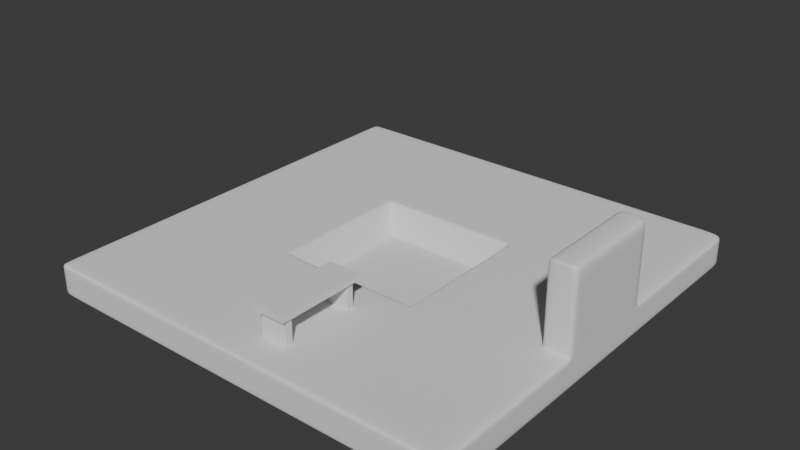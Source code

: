 # Source: test_scene.blend  (saved by Blender 4.0.36; exported with 4.5.12 LTS)
import bpy
from mathutils import Matrix  # noqa: F401  (used for matrix-valued properties, if any)

bpy.ops.wm.read_factory_settings(use_empty=True)
scene = bpy.context.scene
scene.name = 'Scene'

# ---- collections
col_collection = bpy.data.collections.new('Collection'); scene.collection.children.link(col_collection)

# ---- world
world_world = bpy.data.worlds.new('World'); scene.world = world_world
world_world.use_nodes = True; world_world.node_tree.nodes.clear()
_N = world_world.node_tree.nodes; _L = world_world.node_tree.links
n0 = _N.new('ShaderNodeOutputWorld'); n0.name = 'World Output'; n0.location = (300, 300)
n1 = _N.new('ShaderNodeBackground'); n1.name = 'Background'; n1.location = (10, 300)
n1.inputs[0].default_value = (0.05088, 0.05088, 0.05088, 1.0)
_L.new(n1.outputs[0], n0.inputs[0])
n0.is_active_output = True
world_world.color = (0.05088, 0.05088, 0.05088)
world_world.use_sun_shadow = False
world_world.sun_shadow_jitter_overblur = 0.0

# ---- meshes
me_plane = bpy.data.meshes.new('Plane')
me_plane.from_pydata([(-8.0, 8.0, -0.1522), (-8.0, -8.0, -0.1522), (8.0, -8.0, -0.1522), (8.0, 8.0, -0.1522), (-4.0, 0.0, -0.1522), (-4.0, 8.0, -0.1522), (-4.0, -8.0, -0.1522), (4.0, -8.0, -0.1522), (-2.0, 0.0, 0.0), (4.0, 8.0, -0.1522), (4.0, 0.0, -0.1522), (-2.0, 8.0, -0.1522), (-2.0, 0.0, -0.1522), (-2.0, -2.0, -0.1522), (-2.0, -2.0, 0.0), (-2.0, -8.0, -0.1522), (-2.0, 2.0, 0.0), (-2.0, 2.0, -0.1522), (2.0, -8.0, -0.1522), (2.0, -2.0, -0.1522), (2.0, -2.0, 0.0), (2.0, 2.0, -0.1522), (2.0, 2.0, 0.0), (2.0, 0.0, 0.0), (2.0, 8.0, -0.1522), (2.0, 0.0, -0.1522), (0.0, 0.0, -0.1522), (0.0, 8.0, -0.1522), (4.0, 2.0, -0.1522), (0.0, -8.0, -0.1522), (0.0, 0.0, 0.0), (-8.0, 2.0, -0.1522), (-4.0, 2.0, -0.1522), (0.0, 2.0, 0.0), (0.0, 2.0, -0.1522), (8.0, 2.0, -0.1522), (4.0, -2.0, -0.1522), (-8.0, 0.0, -0.1522), (8.0, 0.0, -0.1522), (-4.0, -2.0, -0.1522), (8.0, -2.0, -0.1522), (0.0, -2.0, -0.1522), (0.0, -2.0, 0.0), (-8.0, -2.0, -0.1522), (8.0, 2.0, 1.008), (-8.0, -2.0, 1.008), (-2.656, -2.656, 1.008), (-2.0, 8.0, 1.008), (-2.656, 2.656, 1.008), (-2.656, 0.0, 1.008), (0.0, -2.656, 1.008), (8.0, -8.0, 1.008), (-2.0, -8.0, 1.008), (8.0, -2.0, 1.008), (8.0, 0.0, 1.008), (0.0, 8.0, 1.008), (-4.0, 0.0, 1.008), (-8.0, 0.0, 1.008), (-8.0, 8.0, 1.008), (0.0, 2.656, 1.008), (-4.0, -8.0, 1.008), (2.656, 0.0, 1.008), (2.656, -2.656, 1.008), (2.656, 2.656, 1.008), (2.0, 8.0, 1.008), (2.0, -8.0, 1.008), (0.0, -8.0, 1.008), (4.0, -2.0, 1.008), (4.0, 8.0, 1.008), (4.0, 2.0, 1.008), (4.0, 0.0, 1.008), (-4.0, 2.0, 1.008), (-8.0, 2.0, 1.008), (4.0, -8.0, 1.008), (-4.0, -2.0, 1.008), (-4.0, 8.0, 1.008), (8.0, 8.0, 1.008), (-8.0, -8.0, 1.008), (7.0, -8.0, -0.1522), (7.0, -8.0, 1.008), (7.0, 2.0, -0.1522), (7.0, -2.0, -0.1522), (7.0, 8.0, -0.1522), (7.0, 0.0, -0.1522), (7.0, 2.0, 1.008), (7.0, -2.0, 1.008), (7.0, 8.0, 1.008), (7.0, 0.0, 1.008), (8.0, -2.0, 4.006), (8.0, 0.0, 4.006), (8.0, 2.0, 4.006), (7.0, 2.0, 4.006), (7.0, -2.0, 4.006), (7.0, 0.0, 4.006), (-7.611, 2.0, -0.1522), (-7.611, -2.0, -0.1522), (-7.611, 8.0, -0.1522), (-7.611, 0.0, -0.1522), (-7.611, -8.0, -0.1522), (-7.611, 0.0, 1.008), (-7.611, 2.0, 1.008), (-7.611, 8.0, 1.008), (-7.611, -2.0, 1.008), (-7.611, -8.0, 1.008), (-2.0, 5.0, -0.1522), (2.0, 5.0, -0.1522), (-8.0, 5.0, -0.1522), (0.0, 5.0, -0.1522), (8.0, 5.0, -0.1522), (-4.0, 5.0, -0.1522), (4.0, 5.0, -0.1522), (-2.328, 5.328, 1.008), (2.328, 5.328, 1.008), (-8.0, 5.0, 1.008), (0.0, 5.328, 1.008), (8.0, 5.0, 1.008), (-4.0, 5.0, 1.008), (4.0, 5.0, 1.008), (7.0, 5.0, -0.1522), (7.0, 5.0, 1.008), (-7.611, 5.0, -0.1522), (-7.611, 5.0, 1.008), (8.0, 7.611, -0.1522), (8.0, 7.611, 1.008), (-2.0, 7.611, -0.1522), (2.0, 7.611, -0.1522), (-8.0, 7.611, -0.1522), (0.0, 7.611, -0.1522), (-4.0, 7.611, -0.1522), (4.0, 7.611, -0.1522), (-2.042, 7.611, 1.008), (2.042, 7.611, 1.008), (-8.0, 7.611, 1.008), (0.0, 7.611, 1.008), (-4.0, 7.611, 1.008), (4.0, 7.611, 1.008), (7.0, 7.611, -0.1522), (7.0, 7.611, 1.008), (-7.611, 7.611, -0.1522), (-7.611, 7.611, 1.008), (-2.0, 8.0, -0.02697), (-2.0, -8.0, -0.02697), (0.0, 8.0, -0.02697), (2.0, 8.0, -0.02697), (8.0, -8.0, -0.02697), (0.0, -8.0, -0.02697), (8.0, 0.0, -0.02697), (-8.0, -2.0, -0.02697), (8.0, -2.0, -0.02697), (-8.0, -8.0, -0.02697), (-8.0, 8.0, -0.02697), (2.0, -8.0, -0.02697), (-4.0, -8.0, -0.02697), (-4.0, 8.0, -0.02697), (8.0, 2.0, -0.02697), (4.0, -8.0, -0.02697), (-8.0, 0.0, -0.02697), (-8.0, 2.0, -0.02697), (4.0, 8.0, -0.02697), (8.0, 8.0, -0.02697), (7.0, -8.0, -0.02697), (7.0, 8.0, -0.02697), (-7.611, 8.0, -0.02697), (-7.611, -8.0, -0.02697), (-8.0, 5.0, -0.02697), (8.0, 5.0, -0.02697), (-8.0, 7.611, -0.02697), (8.0, 7.611, -0.02697), (-2.0, 8.0, 0.8823), (-2.0, -8.0, 0.8823), (2.0, 8.0, 0.8823), (0.0, -8.0, 0.8823), (8.0, -2.0, 0.8823), (-8.0, 8.0, 0.8823), (2.0, -8.0, 0.8823), (-4.0, -8.0, 0.8823), (8.0, 2.0, 0.8823), (4.0, -8.0, 0.8823), (-8.0, 2.0, 0.8823), (8.0, 8.0, 0.8823), (7.0, -8.0, 0.8823), (7.0, 8.0, 0.8823), (-7.611, 8.0, 0.8823), (-7.611, -8.0, 0.8823), (-8.0, 5.0, 0.8823), (-8.0, 7.611, 0.8823), (0.0, 8.0, 0.8823), (8.0, -8.0, 0.8823), (8.0, 0.0, 0.8823), (-8.0, -2.0, 0.8823), (-8.0, -8.0, 0.8823), (-4.0, 8.0, 0.8823), (-8.0, 0.0, 0.8823), (4.0, 8.0, 0.8823), (8.0, 5.0, 0.8823), (8.0, 7.611, 0.8823), (0.0, -7.614, -0.1522), (-2.0, -7.614, -0.1522), (2.0, -7.614, -0.1522), (8.0, -7.614, -0.1522), (-4.0, -7.614, -0.1522), (-8.0, -7.614, -0.1522), (4.0, -7.614, -0.1522), (-2.042, -7.656, 1.008), (2.042, -7.656, 1.008), (0.0, -7.656, 1.008), (8.0, -7.614, 1.008), (-4.0, -7.614, 1.008), (-8.0, -7.614, 1.008), (4.0, -7.614, 1.008), (7.0, -7.614, -0.1522), (7.0, -7.614, 1.008), (-7.611, -7.614, 1.008), (-7.611, -7.614, -0.1522), (-8.0, -7.614, -0.02697), (8.0, -7.614, -0.02697), (8.0, -7.614, 0.8823), (-8.0, -7.614, 0.8823), (-2.0, 2.176, -0.1522), (2.0, 2.176, -0.1522), (-8.0, 2.176, -0.1522), (0.0, 2.176, -0.1522), (-4.0, 2.176, -0.1522), (4.0, 2.176, -0.1522), (-2.637, 2.813, 1.008), (2.637, 2.813, 1.008), (-8.0, 2.176, 1.008), (0.0, 2.813, 1.008), (-4.0, 2.176, 1.008), (4.0, 2.176, 1.008), (7.0, 2.176, -0.1522), (7.0, 2.176, 1.008), (-7.611, 2.176, -0.1522), (-7.611, 2.176, 1.008), (8.0, 2.176, -0.1522), (8.0, 2.176, 1.008), (8.0, 2.176, -0.02697), (-8.0, 2.176, -0.02697), (8.0, 2.176, 0.8823), (-8.0, 2.176, 0.8823), (8.0, -2.162, -0.1522), (8.0, -2.162, 1.008), (-7.611, -2.162, 1.008), (-8.0, -2.162, -0.02697), (-8.0, -2.162, 0.8823), (0.0, -2.162, -0.1522), (-2.0, -2.162, -0.1522), (2.0, -2.162, -0.1522), (-4.0, -2.162, -0.1522), (-8.0, -2.162, -0.1522), (4.0, -2.162, -0.1522), (-2.638, -2.8, 1.008), (2.638, -2.8, 1.008), (0.0, -2.8, 1.008), (-4.0, -2.162, 1.008), (-8.0, -2.162, 1.008), (4.0, -2.162, 1.008), (7.0, -2.162, -0.1522), (7.0, -2.162, 1.008), (-7.611, -2.162, -0.1522), (8.0, -2.162, -0.02697), (8.0, -2.162, 0.8823), (-2.292, -8.0, -0.1522), (-2.292, 2.0, -0.1522), (-2.292, -2.0, -0.1522), (-2.292, 0.0, -0.1522), (-2.292, 8.0, -0.1522), (-2.292, -8.0, 1.008), (-2.852, 2.56, 1.008), (-2.852, -2.56, 1.008), (-2.292, 8.0, 1.008), (-2.852, 0.0, 1.008), (-2.572, 5.28, 1.008), (-2.292, 5.0, -0.1522), (-2.328, 7.611, 1.008), (-2.292, 7.611, -0.1522), (-2.292, 8.0, -0.02697), (-2.292, -8.0, -0.02697), (-2.292, 8.0, 0.8823), (-2.292, -8.0, 0.8823), (-2.328, -7.65, 1.008), (-2.292, -7.614, -0.1522), (-2.292, 2.176, -0.1522), (-2.836, 2.72, 1.008), (-2.837, -2.707, 1.008), (-2.292, -2.162, -0.1522), (2.186, -2.0, -0.1522), (2.186, 2.0, -0.1522), (2.186, 8.0, -0.1522), (2.186, 0.0, -0.1522), (2.186, -8.0, -0.1522), (2.781, -2.595, 1.008), (2.186, 8.0, 1.008), (2.781, 2.595, 1.008), (2.781, 0.0, 1.008), (2.186, -8.0, 1.008), (2.483, 5.297, 1.008), (2.186, 5.0, -0.1522), (2.224, 7.611, 1.008), (2.186, 7.611, -0.1522), (2.186, 8.0, -0.02697), (2.186, -8.0, -0.02697), (2.186, 8.0, 0.8823), (2.186, -8.0, 0.8823), (2.224, -7.652, 1.008), (2.186, -7.614, -0.1522), (2.186, 2.176, -0.1522), (2.763, 2.754, 1.008), (2.765, -2.741, 1.008), (2.186, -2.162, -0.1522), (-2.603, -2.603, 0.9264), (0.0, -2.603, 0.9264), (0.0, 2.603, 0.9264), (-2.603, 2.603, 0.9264), (-2.603, 0.0, 0.9264), (2.603, -2.603, 0.9264), (2.603, 0.0, 0.9264), (2.603, 2.603, 0.9264), (-2.081, -2.081, 0.1247), (-2.081, 2.081, 0.1247), (2.081, -2.081, 0.1247), (2.081, 0.0, 0.1247), (0.0, -2.081, 0.1247), (0.0, 2.081, 0.1247), (-2.081, 0.0, 0.1247), (2.081, 2.081, 0.1247), (-1.869, 0.0, 0.0), (-1.869, 8.0, -0.1522), (-1.869, 0.0, -0.1522), (-1.869, -2.0, -0.1522), (-1.869, -2.0, 0.0), (-1.869, 2.0, 0.0), (-1.869, 2.0, -0.1522), (-1.869, -8.0, -0.1522), (-1.869, 8.0, 1.008), (-2.482, -2.656, 1.008), (-2.482, 2.656, 1.008), (-1.869, -8.0, 1.008), (-2.175, 5.328, 1.008), (-1.869, 5.0, -0.1522), (-1.908, 7.611, 1.008), (-1.869, 7.611, -0.1522), (-1.869, 8.0, -0.02697), (-1.869, -8.0, -0.02697), (-1.869, 8.0, 0.8823), (-1.869, -8.0, 0.8823), (-1.908, -7.656, 1.008), (-1.869, -7.614, -0.1522), (-1.869, 2.176, -0.1522), (-2.464, 2.813, 1.008), (-2.465, -2.8, 1.008), (-1.869, -2.162, -0.1522), (-2.432, -2.603, 0.9264), (-2.432, 2.603, 0.9264), (-1.945, 2.081, 0.1247), (-1.945, -2.081, 0.1247), (1.88, 0.0, -0.1522), (1.88, 8.0, -0.1522), (1.88, -8.0, -0.1522), (1.88, 0.0, 0.0), (1.88, 2.0, 0.0), (1.88, 2.0, -0.1522), (1.88, -2.0, 0.0), (1.88, -2.0, -0.1522), (1.88, -8.0, 1.008), (2.497, 2.656, 1.008), (1.88, 8.0, 1.008), (2.497, -2.656, 1.008), (2.188, 5.328, 1.008), (1.88, 5.0, -0.1522), (1.92, 7.611, 1.008), (1.88, 7.611, -0.1522), (1.88, 8.0, -0.02697), (1.88, -8.0, -0.02697), (1.88, 8.0, 0.8823), (1.88, -8.0, 0.8823), (1.92, -7.656, 1.008), (1.88, -7.614, -0.1522), (1.88, 2.176, -0.1522), (2.478, 2.813, 1.008), (2.48, -2.8, 1.008), (1.88, -2.162, -0.1522), (2.447, 2.603, 0.9264), (2.447, -2.603, 0.9264), (1.956, -2.081, 0.1247), (1.956, 2.081, 0.1247), (0.0, 1.88, -0.1522), (-2.0, 1.88, 0.0), (-2.0, 1.88, -0.1522), (2.0, 1.88, -0.1522), (2.0, 1.88, 0.0), (0.0, 1.88, 0.0), (8.0, 1.88, -0.1522), (-4.0, 1.88, -0.1522), (-8.0, 1.88, -0.1522), (4.0, 1.88, -0.1522), (-2.656, 2.497, 1.008), (2.656, 2.497, 1.008), (8.0, 1.88, 1.008), (-4.0, 1.88, 1.008), (-8.0, 1.88, 1.008), (4.0, 1.88, 1.008), (7.0, 1.88, -0.1522), (7.0, 1.88, 1.008), (8.0, 1.88, 4.006), (7.0, 1.88, 4.006), (-7.611, 1.88, 1.008), (-7.611, 1.88, -0.1522), (-8.0, 1.88, -0.02697), (8.0, 1.88, -0.02697), (-8.0, 1.88, 0.8823), (8.0, 1.88, 0.8823), (-2.852, 2.407, 1.008), (-2.292, 1.88, -0.1522), (2.781, 2.44, 1.008), (2.186, 1.88, -0.1522), (2.603, 2.447, 0.9264), (-2.603, 2.447, 0.9264), (-2.081, 1.957, 0.1247), (2.081, 1.957, 0.1247), (-1.869, 1.88, -0.1522), (-1.869, 1.88, 0.0), (1.88, 1.88, -0.1522), (1.88, 1.88, 0.0), (-2.0, -1.88, -0.1522), (-2.0, -1.88, 0.0), (8.0, -1.88, -0.1522), (2.0, -1.88, 0.0), (2.0, -1.88, -0.1522), (4.0, -1.88, -0.1522), (-4.0, -1.88, -0.1522), (0.0, -1.88, -0.1522), (0.0, -1.88, 0.0), (-8.0, -1.88, -0.1522), (-2.656, -2.497, 1.008), (8.0, -1.88, 1.008), (2.656, -2.497, 1.008), (4.0, -1.88, 1.008), (-4.0, -1.88, 1.008), (-8.0, -1.88, 1.008), (7.0, -1.88, -0.1522), (7.0, -1.88, 1.008), (8.0, -1.88, 4.006), (7.0, -1.88, 4.006), (-7.611, -1.88, 1.008), (-7.611, -1.88, -0.1522), (-8.0, -1.88, -0.02697), (8.0, -1.88, -0.02697), (-8.0, -1.88, 0.8823), (8.0, -1.88, 0.8823), (-2.852, -2.407, 1.008), (-2.292, -1.88, -0.1522), (2.781, -2.44, 1.008), (2.186, -1.88, -0.1522), (2.603, -2.447, 0.9264), (-2.603, -2.447, 0.9264), (-2.081, -1.957, 0.1247), (2.081, -1.957, 0.1247), (-1.869, -1.88, -0.1522), (-1.869, -1.88, 0.0), (1.88, -1.88, 0.0), (1.88, -1.88, -0.1522), (7.0, -2.0, 1.108), (8.0, -2.0, 1.108), (7.0, 0.0, 1.108), (8.0, 2.0, 1.108), (7.0, 2.0, 1.108), (8.0, 0.0, 1.108), (8.0, 1.88, 1.108), (7.0, 1.88, 1.108), (8.0, -1.88, 1.108), (7.0, -1.88, 1.108), (6.89, 2.0, -0.1522), (6.89, -2.0, -0.1522), (6.89, 8.0, -0.1522), (6.89, 0.0, -0.1522), (6.89, 2.0, 1.008), (6.89, -2.0, 1.008), (6.89, 8.0, 1.008), (6.89, 0.0, 1.008), (6.89, -8.0, -0.1522), (6.89, -8.0, 1.008), (6.89, 5.0, 1.008), (6.89, 5.0, -0.1522), (6.89, 7.611, 1.008), (6.89, 7.611, -0.1522), (6.89, 8.0, -0.02697), (6.89, -8.0, -0.02697), (6.89, 8.0, 0.8823), (6.89, -8.0, 0.8823), (6.89, -7.614, 1.008), (6.89, -7.614, -0.1522), (6.89, 2.176, -0.1522), (6.89, 2.176, 1.008), (6.89, -2.162, -0.1522), (6.89, -2.162, 1.008), (6.89, 1.88, -0.1522), (6.89, 1.88, 1.008), (6.89, -1.88, 1.008), (6.89, -1.88, -0.1522), (7.0, -2.0, 3.862), (7.0, 0.0, 3.862), (8.0, 2.0, 3.862), (8.0, 0.0, 3.862), (8.0, 1.88, 3.862), (7.0, 1.88, 3.862), (8.0, -1.88, 3.862), (7.0, -1.88, 3.862), (8.0, -2.0, 3.862), (7.0, 2.0, 3.862)], [], [(383, 367, 62, 315), (499, 429, 10, 475), (489, 481, 73, 177), (180, 187, 51, 79), (423, 359, 23, 390), (445, 433, 37, 97), (260, 240, 40, 148), (351, 246, 13, 329), (214, 201, 1, 149), (375, 174, 65, 364), (455, 434, 46, 310), (233, 100, 71, 228), (285, 248, 39, 264), (303, 177, 73, 295), (213, 98, 1, 201), (279, 267, 60, 175), (381, 245, 41, 363), (411, 398, 54, 188), (449, 188, 54, 435), (415, 389, 21, 287), (195, 179, 76, 123), (421, 326, 30, 391), (185, 132, 58, 173), (407, 394, 31, 94), (309, 247, 19, 286), (486, 161, 82, 474), (422, 386, 34, 361), (163, 149, 1, 98), (182, 101, 75, 191), (451, 430, 4, 265), (138, 126, 0, 96), (453, 428, 25, 289), (353, 336, 48, 313), (459, 330, 42, 432), (410, 192, 57, 400), (302, 292, 68, 193), (352, 335, 50, 311), (371, 127, 27, 357), (491, 480, 7, 202), (458, 424, 12, 328), (461, 431, 26, 356), (299, 125, 24, 288), (345, 171, 66, 337), (278, 191, 75, 270), (341, 124, 11, 327), (446, 156, 37, 433), (344, 334, 55, 186), (460, 362, 20, 427), (374, 186, 55, 366), (382, 365, 59, 312), (413, 393, 32, 263), (417, 396, 49, 314), (454, 436, 61, 316), (275, 128, 5, 266), (420, 388, 17, 332), (490, 481, 79, 211), (416, 397, 63, 317), (452, 291, 67, 437), (304, 204, 65, 295), (346, 203, 52, 337), (379, 365, 63, 225), (280, 267, 52, 203), (307, 293, 69, 229), (123, 76, 86, 137), (450, 269, 46, 434), (283, 228, 71, 268), (444, 102, 74, 438), (406, 99, 56, 399), (412, 271, 49, 396), (212, 208, 77, 103), (414, 294, 70, 401), (485, 129, 9, 474), (507, 443, 93, 501), (376, 364, 65, 204), (508, 88, 92, 500), (497, 479, 87, 403), (498, 477, 85, 441), (349, 224, 48, 336), (496, 395, 28, 472), (181, 86, 76, 179), (426, 440, 83, 38), (240, 257, 81, 40), (241, 53, 85, 258), (392, 402, 80, 35), (122, 136, 82, 3), (443, 92, 88, 442), (405, 93, 89, 404), (509, 91, 90, 502), (505, 405, 91, 509), (504, 404, 89, 503), (506, 442, 88, 508), (493, 476, 84, 231), (207, 212, 103, 60), (400, 57, 99, 406), (439, 45, 102, 444), (128, 138, 96, 5), (173, 58, 101, 182), (152, 163, 98, 6), (393, 407, 94, 32), (200, 6, 98, 213), (226, 72, 100, 233), (430, 445, 97, 4), (132, 113, 121, 139), (222, 232, 120, 109), (484, 482, 119, 137), (234, 230, 118, 108), (340, 130, 111, 338), (492, 223, 110, 483), (274, 134, 116, 272), (235, 115, 119, 231), (298, 296, 117, 135), (370, 368, 112, 131), (282, 222, 109, 273), (348, 218, 104, 339), (306, 219, 105, 297), (378, 221, 107, 369), (232, 220, 106, 120), (239, 226, 113, 184), (238, 194, 115, 235), (139, 121, 116, 134), (101, 139, 134, 75), (366, 370, 131, 64), (292, 298, 135, 68), (270, 75, 134, 274), (334, 47, 130, 340), (478, 484, 137, 86), (58, 132, 139, 101), (109, 120, 138, 128), (108, 118, 136, 122), (483, 110, 129, 485), (115, 123, 137, 119), (273, 109, 128, 275), (339, 104, 124, 341), (297, 105, 125, 299), (369, 107, 127, 371), (120, 106, 126, 138), (184, 113, 132, 185), (194, 195, 123, 115), (108, 122, 167, 165), (106, 164, 166, 126), (234, 108, 165, 236), (220, 237, 164, 106), (175, 183, 163, 152), (0, 150, 162, 96), (82, 161, 159, 3), (357, 27, 142, 372), (327, 342, 142, 27), (448, 192, 156, 446), (266, 5, 153, 276), (333, 29, 145, 343), (288, 300, 158, 9), (394, 37, 156, 408), (96, 162, 153, 5), (183, 190, 149, 163), (488, 181, 161, 486), (126, 166, 150, 0), (122, 3, 159, 167), (426, 38, 146, 447), (392, 409, 146, 38), (262, 277, 152, 6), (290, 7, 155, 301), (358, 18, 151, 373), (217, 214, 149, 190), (261, 260, 148, 172), (78, 2, 144, 160), (480, 487, 155, 7), (241, 261, 172, 53), (208, 217, 190, 77), (478, 86, 181, 488), (103, 77, 190, 183), (439, 57, 192, 448), (60, 103, 183, 175), (165, 167, 195, 194), (164, 184, 185, 166), (236, 165, 194, 238), (237, 239, 184, 164), (150, 173, 182, 162), (161, 181, 179, 159), (372, 142, 186, 374), (342, 344, 186, 142), (276, 153, 191, 278), (343, 145, 171, 345), (300, 302, 193, 158), (408, 156, 192, 410), (162, 182, 191, 153), (166, 185, 173, 150), (167, 159, 179, 195), (447, 146, 188, 449), (409, 411, 188, 146), (277, 279, 175, 152), (301, 155, 177, 303), (373, 151, 174, 375), (160, 144, 187, 180), (487, 489, 177, 155), (255, 244, 217, 208), (51, 187, 216, 206), (187, 144, 215, 216), (244, 243, 214, 217), (248, 200, 213, 259), (254, 242, 212, 207), (51, 206, 211, 79), (2, 78, 210, 199), (380, 376, 204, 252), (242, 255, 208, 212), (284, 280, 203, 251), (350, 251, 203, 346), (308, 252, 204, 304), (495, 490, 211, 258), (494, 491, 202, 250), (290, 18, 198, 305), (358, 29, 196, 377), (259, 213, 201, 249), (262, 6, 200, 281), (243, 249, 201, 214), (333, 15, 197, 347), (144, 2, 199, 215), (157, 178, 239, 237), (154, 236, 238, 176), (31, 157, 237, 220), (35, 234, 236, 154), (176, 238, 235, 44), (178, 72, 226, 239), (94, 31, 220, 232), (361, 34, 221, 378), (287, 21, 219, 306), (332, 17, 218, 348), (263, 32, 222, 282), (44, 235, 231, 84), (472, 28, 223, 492), (35, 80, 230, 234), (32, 94, 232, 222), (113, 226, 233, 121), (482, 493, 231, 119), (338, 111, 224, 349), (272, 116, 228, 283), (296, 307, 229, 117), (368, 379, 225, 112), (121, 233, 228, 116), (147, 43, 249, 243), (95, 259, 249, 43), (473, 494, 250, 36), (477, 495, 258, 85), (291, 62, 252, 308), (335, 46, 251, 350), (269, 284, 251, 46), (102, 45, 255, 242), (367, 380, 252, 62), (74, 102, 242, 254), (39, 248, 259, 95), (189, 147, 243, 244), (45, 189, 244, 255), (206, 216, 261, 241), (216, 215, 260, 261), (206, 241, 258, 211), (199, 210, 257, 240), (305, 198, 247, 309), (377, 196, 245, 381), (281, 200, 248, 285), (347, 197, 246, 351), (215, 199, 240, 260), (197, 281, 285, 246), (74, 254, 284, 269), (111, 272, 283, 224), (17, 263, 282, 218), (15, 262, 281, 197), (254, 207, 280, 284), (141, 169, 279, 277), (140, 276, 278, 168), (15, 141, 277, 262), (11, 266, 276, 140), (104, 273, 275, 124), (47, 270, 274, 130), (218, 282, 273, 104), (130, 274, 272, 111), (399, 56, 271, 412), (224, 283, 268, 48), (438, 74, 269, 450), (207, 60, 267, 280), (124, 275, 266, 11), (388, 413, 263, 17), (168, 278, 270, 47), (424, 451, 265, 12), (169, 52, 267, 279), (246, 285, 264, 13), (202, 305, 309, 250), (67, 291, 308, 256), (112, 225, 307, 296), (28, 287, 306, 223), (7, 290, 305, 202), (256, 308, 304, 209), (151, 301, 303, 174), (143, 170, 302, 300), (18, 290, 301, 151), (24, 143, 300, 288), (110, 297, 299, 129), (64, 131, 298, 292), (223, 306, 297, 110), (131, 112, 296, 298), (397, 61, 294, 414), (225, 63, 293, 307), (209, 304, 295, 73), (436, 62, 291, 452), (129, 299, 288, 9), (170, 64, 292, 302), (429, 453, 289, 10), (250, 309, 286, 36), (395, 415, 287, 28), (174, 303, 295, 65), (419, 416, 317, 325), (457, 454, 316, 321), (418, 417, 314, 324), (385, 382, 312, 323), (355, 352, 311, 322), (354, 353, 313, 319), (456, 455, 310, 318), (384, 383, 315, 320), (362, 384, 320, 20), (425, 456, 318, 14), (331, 354, 319, 16), (330, 355, 322, 42), (360, 385, 323, 33), (387, 418, 324, 8), (427, 457, 321, 23), (390, 419, 325, 22), (14, 318, 355, 330), (33, 323, 354, 331), (323, 312, 353, 354), (318, 310, 352, 355), (196, 347, 351, 245), (50, 335, 350, 253), (114, 338, 349, 227), (34, 332, 348, 221), (29, 333, 347, 196), (253, 350, 346, 205), (141, 343, 345, 169), (140, 168, 344, 342), (15, 333, 343, 141), (11, 140, 342, 327), (107, 339, 341, 127), (55, 334, 340, 133), (221, 348, 339, 107), (133, 340, 338, 114), (227, 349, 336, 59), (205, 346, 337, 66), (386, 420, 332, 34), (168, 47, 334, 344), (127, 341, 327, 27), (169, 345, 337, 52), (431, 458, 328, 26), (310, 46, 335, 352), (425, 14, 330, 459), (312, 59, 336, 353), (387, 8, 326, 421), (245, 351, 329, 41), (22, 325, 385, 360), (42, 322, 384, 362), (322, 311, 383, 384), (325, 317, 382, 385), (198, 377, 381, 247), (50, 253, 380, 367), (114, 227, 379, 368), (21, 361, 378, 219), (18, 358, 377, 198), (253, 205, 376, 380), (145, 373, 375, 171), (143, 372, 374, 170), (29, 358, 373, 145), (24, 357, 372, 143), (105, 369, 371, 125), (55, 133, 370, 366), (219, 378, 369, 105), (133, 114, 368, 370), (205, 66, 364, 376), (227, 59, 365, 379), (317, 63, 365, 382), (170, 374, 366, 64), (432, 42, 362, 460), (428, 461, 356, 25), (125, 371, 357, 24), (389, 422, 361, 21), (247, 381, 363, 19), (171, 375, 364, 66), (391, 30, 359, 423), (311, 50, 367, 383), (33, 391, 423, 360), (25, 356, 422, 389), (16, 387, 421, 331), (26, 328, 420, 386), (23, 321, 419, 390), (16, 319, 418, 387), (319, 313, 417, 418), (321, 316, 416, 419), (10, 289, 415, 395), (63, 397, 414, 293), (12, 265, 413, 388), (71, 399, 412, 268), (154, 176, 411, 409), (157, 408, 410, 178), (35, 154, 409, 392), (31, 394, 408, 157), (4, 97, 407, 393), (72, 400, 406, 100), (502, 90, 404, 504), (501, 93, 405, 505), (91, 405, 404, 90), (38, 83, 402, 392), (475, 10, 395, 496), (476, 497, 403, 84), (293, 414, 401, 69), (268, 412, 396, 48), (100, 406, 399, 71), (316, 61, 397, 416), (328, 12, 388, 420), (313, 48, 396, 417), (265, 4, 393, 413), (178, 410, 400, 72), (356, 26, 386, 422), (97, 37, 394, 407), (331, 421, 391, 33), (289, 25, 389, 415), (176, 44, 398, 411), (360, 423, 390, 22), (19, 363, 461, 428), (30, 432, 460, 359), (8, 425, 459, 326), (41, 329, 458, 431), (20, 320, 457, 427), (8, 324, 456, 425), (324, 314, 455, 456), (320, 315, 454, 457), (36, 286, 453, 429), (61, 436, 452, 294), (13, 264, 451, 424), (56, 438, 450, 271), (148, 447, 449, 172), (45, 439, 448, 189), (40, 426, 447, 148), (189, 448, 446, 147), (39, 95, 445, 430), (57, 439, 444, 99), (503, 89, 442, 506), (93, 443, 442, 89), (40, 81, 440, 426), (479, 498, 441, 87), (500, 92, 443, 507), (99, 444, 438, 56), (271, 450, 434, 49), (294, 452, 437, 70), (315, 62, 436, 454), (359, 460, 427, 23), (147, 446, 433, 43), (363, 41, 431, 461), (329, 13, 424, 458), (326, 459, 432, 30), (286, 19, 428, 453), (264, 39, 430, 451), (172, 449, 435, 53), (314, 49, 434, 455), (95, 43, 433, 445), (473, 36, 429, 499), (85, 462, 471, 441), (54, 467, 470, 435), (87, 464, 469, 403), (44, 465, 468, 398), (435, 470, 463, 53), (398, 468, 467, 54), (403, 469, 466, 84), (84, 466, 465, 44), (53, 463, 462, 85), (441, 471, 464, 87), (81, 473, 499, 440), (70, 437, 498, 479), (69, 401, 497, 476), (83, 475, 496, 402), (67, 256, 495, 477), (81, 257, 494, 473), (117, 229, 493, 482), (80, 472, 492, 230), (257, 210, 491, 494), (256, 209, 490, 495), (160, 180, 489, 487), (68, 478, 488, 193), (78, 160, 487, 480), (193, 488, 486, 158), (118, 483, 485, 136), (68, 135, 484, 478), (230, 492, 483, 118), (135, 117, 482, 484), (229, 69, 476, 493), (402, 496, 472, 80), (437, 67, 477, 498), (401, 70, 479, 497), (136, 485, 474, 82), (209, 73, 481, 490), (210, 78, 480, 491), (158, 486, 474, 9), (180, 79, 481, 489), (440, 499, 475, 83), (462, 500, 507, 471), (467, 503, 506, 470), (464, 501, 505, 469), (465, 502, 504, 468), (470, 506, 508, 463), (468, 504, 503, 467), (469, 505, 509, 466), (466, 509, 502, 465), (463, 508, 500, 462), (471, 507, 501, 464)])
me_plane.polygons.foreach_set('use_smooth', [True] * 508)
_uv = me_plane.uv_layers.new(name='UVMap')
_uv.uv.foreach_set('vector', [0.6175, 0.375, 0.6175, 0.375, 0.625, 0.375, 0.625, 0.375, 0.9306, 0.3825, 0.75, 0.3825, 0.75, 0.5, 0.9306, 0.5, 0.9306, 0.0, 0.9306, 0.0, 0.75, 0.0, 0.75, 0.0, 0.9375, 0.0, 1.0, 0.0, 1.0, 0.0, 0.9375, 0.0, 0.6175, 0.6175, 0.6175, 0.5, 0.625, 0.5, 0.625, 0.6175, 0.0243, 0.3825, 0.0, 0.3825, 0.0, 0.5, 0.0243, 0.5, 1.0, 0.3649, 1.0, 0.3649, 1.0, 0.375, 1.0, 0.375, 0.3832, 0.3649, 0.375, 0.3649, 0.375, 0.375, 0.3832, 0.375, 0.0, 0.02411, 0.0, 0.02411, 0.0, 0.0, 0.0, 0.0, 0.6175, 0.0, 0.625, 0.0, 0.625, 0.0, 0.6175, 0.0, 0.375, 0.3825, 0.375, 0.3825, 0.375, 0.375, 0.375, 0.375, 0.0243, 0.636, 0.0243, 0.625, 0.25, 0.625, 0.25, 0.636, 0.3567, 0.3649, 0.25, 0.3649, 0.25, 0.375, 0.3567, 0.375, 0.6366, 0.0, 0.75, 0.0, 0.75, 0.0, 0.6366, 0.0, 0.0243, 0.02411, 0.0243, 0.0, 0.0, 0.0, 0.0, 0.02411, 0.3567, 0.0, 0.3567, 0.0, 0.25, 0.0, 0.25, 0.0, 0.6175, 0.3649, 0.5, 0.3649, 0.5, 0.375, 0.6175, 0.375, 1.0, 0.6175, 1.0, 0.6175, 1.0, 0.5, 1.0, 0.5, 1.0, 0.3825, 1.0, 0.5, 1.0, 0.5, 1.0, 0.3825, 0.6366, 0.6175, 0.625, 0.6175, 0.625, 0.625, 0.6366, 0.625, 1.0, 0.9758, 1.0, 1.0, 1.0, 1.0, 1.0, 0.9758, 0.3832, 0.6175, 0.3832, 0.5, 0.5, 0.5, 0.5, 0.6175, 0.0, 0.9758, 0.0, 0.9758, 0.0, 1.0, 0.0, 1.0, 0.0243, 0.6175, 0.0, 0.6175, 0.0, 0.625, 0.0243, 0.625, 0.6366, 0.3649, 0.625, 0.3649, 0.625, 0.375, 0.6366, 0.375, 0.9306, 1.0, 0.9375, 1.0, 0.9375, 1.0, 0.9306, 1.0, 0.6175, 0.6175, 0.5, 0.6175, 0.5, 0.625, 0.6175, 0.625, 0.0243, 0.0, 0.0, 0.0, 0.0, 0.0, 0.0243, 0.0, 0.0243, 1.0, 0.0243, 1.0, 0.25, 1.0, 0.25, 1.0, 0.3567, 0.3825, 0.25, 0.3825, 0.25, 0.5, 0.3567, 0.5, 0.0243, 0.9758, 0.0, 0.9758, 0.0, 1.0, 0.0243, 1.0, 0.6366, 0.3825, 0.625, 0.3825, 0.625, 0.5, 0.6366, 0.5, 0.3832, 0.625, 0.3832, 0.625, 0.375, 0.625, 0.375, 0.625, 0.3832, 0.3825, 0.3832, 0.375, 0.5, 0.375, 0.5, 0.3825, 0.0, 0.6175, 0.0, 0.5, 0.0, 0.5, 0.0, 0.6175, 0.6366, 1.0, 0.6366, 1.0, 0.75, 1.0, 0.75, 1.0, 0.3832, 0.375, 0.3832, 0.375, 0.5, 0.375, 0.5, 0.375, 0.6175, 0.9758, 0.5, 0.9758, 0.5, 1.0, 0.6175, 1.0, 0.9306, 0.02411, 0.9306, 0.0, 0.75, 0.0, 0.75, 0.02411, 0.3832, 0.3825, 0.375, 0.3825, 0.375, 0.5, 0.3832, 0.5, 0.6175, 0.3825, 0.5, 0.3825, 0.5, 0.5, 0.6175, 0.5, 0.6366, 0.9758, 0.625, 0.9758, 0.625, 1.0, 0.6366, 1.0, 0.3832, 0.0, 0.5, 0.0, 0.5, 0.0, 0.3832, 0.0, 0.3567, 1.0, 0.25, 1.0, 0.25, 1.0, 0.3567, 1.0, 0.3832, 0.9758, 0.375, 0.9758, 0.375, 1.0, 0.3832, 1.0, 0.0, 0.3825, 0.0, 0.5, 0.0, 0.5, 0.0, 0.3825, 0.3832, 1.0, 0.3832, 1.0, 0.5, 1.0, 0.5, 1.0, 0.6175, 0.3825, 0.6175, 0.375, 0.625, 0.375, 0.625, 0.3825, 0.6175, 1.0, 0.5, 1.0, 0.5, 1.0, 0.6175, 1.0, 0.6175, 0.625, 0.6175, 0.625, 0.5, 0.625, 0.5, 0.625, 0.3567, 0.6175, 0.25, 0.6175, 0.25, 0.625, 0.3567, 0.625, 0.375, 0.6175, 0.375, 0.6175, 0.375, 0.5, 0.375, 0.5, 0.625, 0.3825, 0.625, 0.3825, 0.625, 0.5, 0.625, 0.5, 0.3567, 0.9758, 0.25, 0.9758, 0.25, 1.0, 0.3567, 1.0, 0.3832, 0.6175, 0.375, 0.6175, 0.375, 0.625, 0.3832, 0.625, 0.9306, 0.02411, 0.9306, 0.0, 0.9375, 0.0, 0.9375, 0.02411, 0.625, 0.6175, 0.625, 0.6175, 0.625, 0.625, 0.625, 0.625, 0.6366, 0.3825, 0.6366, 0.375, 0.75, 0.375, 0.75, 0.3825, 0.6366, 0.02411, 0.625, 0.02411, 0.625, 0.0, 0.6366, 0.0, 0.3832, 0.02411, 0.375, 0.02411, 0.375, 0.0, 0.3832, 0.0, 0.6175, 0.636, 0.6175, 0.625, 0.625, 0.625, 0.625, 0.636, 0.3567, 0.02411, 0.3567, 0.0, 0.375, 0.0, 0.375, 0.02411, 0.6366, 0.636, 0.6366, 0.625, 0.75, 0.625, 0.75, 0.636, 1.0, 0.9758, 1.0, 1.0, 0.9375, 1.0, 0.9375, 0.9758, 0.3567, 0.3825, 0.3567, 0.375, 0.375, 0.375, 0.375, 0.3825, 0.3567, 0.636, 0.25, 0.636, 0.25, 0.625, 0.3567, 0.625, 0.0243, 0.3825, 0.0243, 0.375, 0.25, 0.375, 0.25, 0.3825, 0.0243, 0.6175, 0.0243, 0.5, 0.25, 0.5, 0.25, 0.6175, 0.3567, 0.6175, 0.3567, 0.5, 0.375, 0.5, 0.375, 0.6175, 0.0243, 0.02411, 0.0, 0.02411, 0.0, 0.0, 0.0243, 0.0, 0.6366, 0.6175, 0.6366, 0.5, 0.75, 0.5, 0.75, 0.6175, 0.9306, 0.9758, 0.75, 0.9758, 0.75, 1.0, 0.9306, 1.0, 0.9375, 0.3825, 0.9375, 0.3825, 0.9375, 0.5, 0.9375, 0.5, 0.6175, 0.02411, 0.6175, 0.0, 0.625, 0.0, 0.625, 0.02411, 1.0, 0.375, 1.0, 0.375, 0.9375, 0.375, 0.9375, 0.375, 0.9306, 0.6175, 0.9306, 0.5, 0.9375, 0.5, 0.9375, 0.6175, 0.9306, 0.3825, 0.9306, 0.375, 0.9375, 0.375, 0.9375, 0.3825, 0.3832, 0.636, 0.375, 0.636, 0.375, 0.625, 0.3832, 0.625, 0.9306, 0.6175, 0.75, 0.6175, 0.75, 0.625, 0.9306, 0.625, 0.9375, 1.0, 0.9375, 1.0, 1.0, 1.0, 1.0, 1.0, 1.0, 0.3825, 0.9375, 0.3825, 0.9375, 0.5, 1.0, 0.5, 1.0, 0.3649, 0.9375, 0.3649, 0.9375, 0.375, 1.0, 0.375, 1.0, 0.3649, 1.0, 0.375, 0.9375, 0.375, 0.9375, 0.3649, 1.0, 0.6175, 0.9375, 0.6175, 0.9375, 0.625, 1.0, 0.625, 1.0, 0.9758, 0.9375, 0.9758, 0.9375, 1.0, 1.0, 1.0, 0.9375, 0.3825, 0.9375, 0.375, 1.0, 0.375, 1.0, 0.3825, 0.9375, 0.6175, 0.9375, 0.5, 1.0, 0.5, 1.0, 0.6175, 0.9375, 0.625, 0.9375, 0.625, 1.0, 0.625, 1.0, 0.625, 0.9375, 0.6175, 0.9375, 0.6175, 0.9375, 0.625, 0.9375, 0.625, 1.0, 0.6175, 1.0, 0.6175, 1.0, 0.5, 1.0, 0.5, 1.0, 0.3825, 1.0, 0.3825, 1.0, 0.375, 1.0, 0.375, 0.9306, 0.636, 0.9306, 0.625, 0.9375, 0.625, 0.9375, 0.636, 0.25, 0.02411, 0.0243, 0.02411, 0.0243, 0.0, 0.25, 0.0, 0.0, 0.6175, 0.0, 0.5, 0.0243, 0.5, 0.0243, 0.6175, 0.0, 0.3825, 0.0, 0.375, 0.0243, 0.375, 0.0243, 0.3825, 0.25, 0.9758, 0.0243, 0.9758, 0.0243, 1.0, 0.25, 1.0, 0.0, 1.0, 0.0, 1.0, 0.0243, 1.0, 0.0243, 1.0, 0.25, 0.0, 0.0243, 0.0, 0.0243, 0.0, 0.25, 0.0, 0.25, 0.6175, 0.0243, 0.6175, 0.0243, 0.625, 0.25, 0.625, 0.25, 0.02411, 0.25, 0.0, 0.0243, 0.0, 0.0243, 0.02411, 0.0, 0.636, 0.0, 0.625, 0.0243, 0.625, 0.0243, 0.636, 0.25, 0.3825, 0.0243, 0.3825, 0.0243, 0.5, 0.25, 0.5, 0.0, 0.9758, 0.0, 0.8125, 0.0243, 0.8125, 0.0243, 0.9758, 0.25, 0.636, 0.0243, 0.636, 0.0243, 0.8125, 0.25, 0.8125, 0.9306, 0.9758, 0.9306, 0.8125, 0.9375, 0.8125, 0.9375, 0.9758, 1.0, 0.636, 0.9375, 0.636, 0.9375, 0.8125, 1.0, 0.8125, 0.3832, 0.9758, 0.375, 0.9758, 0.375, 0.8125, 0.3832, 0.8125, 0.9306, 0.636, 0.75, 0.636, 0.75, 0.8125, 0.9306, 0.8125, 0.3567, 0.9758, 0.25, 0.9758, 0.25, 0.8125, 0.3567, 0.8125, 1.0, 0.636, 1.0, 0.8125, 0.9375, 0.8125, 0.9375, 0.636, 0.6366, 0.9758, 0.6366, 0.8125, 0.75, 0.8125, 0.75, 0.9758, 0.6175, 0.9758, 0.6175, 0.8125, 0.625, 0.8125, 0.625, 0.9758, 0.3567, 0.636, 0.25, 0.636, 0.25, 0.8125, 0.3567, 0.8125, 0.3832, 0.636, 0.375, 0.636, 0.375, 0.8125, 0.3832, 0.8125, 0.6366, 0.636, 0.625, 0.636, 0.625, 0.8125, 0.6366, 0.8125, 0.6175, 0.636, 0.5, 0.636, 0.5, 0.8125, 0.6175, 0.8125, 0.0243, 0.636, 0.0, 0.636, 0.0, 0.8125, 0.0243, 0.8125, 0.0, 0.636, 0.0, 0.636, 0.0, 0.8125, 0.0, 0.8125, 1.0, 0.636, 1.0, 0.8125, 1.0, 0.8125, 1.0, 0.636, 0.0243, 0.9758, 0.0243, 0.8125, 0.25, 0.8125, 0.25, 0.9758, 0.0243, 1.0, 0.0243, 0.9758, 0.25, 0.9758, 0.25, 1.0, 0.6175, 1.0, 0.6175, 0.9758, 0.625, 0.9758, 0.625, 1.0, 0.6366, 1.0, 0.6366, 0.9758, 0.75, 0.9758, 0.75, 1.0, 0.3567, 1.0, 0.25, 1.0, 0.25, 0.9758, 0.3567, 0.9758, 0.3832, 1.0, 0.375, 1.0, 0.375, 0.9758, 0.3832, 0.9758, 0.9306, 1.0, 0.9306, 0.9758, 0.9375, 0.9758, 0.9375, 1.0, 0.0, 1.0, 0.0, 0.9758, 0.0243, 0.9758, 0.0243, 1.0, 0.25, 0.8125, 0.0243, 0.8125, 0.0243, 0.9758, 0.25, 0.9758, 1.0, 0.8125, 0.9375, 0.8125, 0.9375, 0.9758, 1.0, 0.9758, 0.9306, 0.8125, 0.75, 0.8125, 0.75, 0.9758, 0.9306, 0.9758, 1.0, 0.8125, 1.0, 0.9758, 0.9375, 0.9758, 0.9375, 0.8125, 0.3567, 0.8125, 0.25, 0.8125, 0.25, 0.9758, 0.3567, 0.9758, 0.3832, 0.8125, 0.375, 0.8125, 0.375, 0.9758, 0.3832, 0.9758, 0.6366, 0.8125, 0.625, 0.8125, 0.625, 0.9758, 0.6366, 0.9758, 0.6175, 0.8125, 0.5, 0.8125, 0.5, 0.9758, 0.6175, 0.9758, 0.0243, 0.8125, 0.0, 0.8125, 0.0, 0.9758, 0.0243, 0.9758, 0.0, 0.8125, 0.0, 0.8125, 0.0, 0.9758, 0.0, 0.9758, 1.0, 0.8125, 1.0, 0.9758, 1.0, 0.9758, 1.0, 0.8125, 1.0, 0.8125, 1.0, 0.9758, 1.0, 0.9758, 1.0, 0.8125, 0.0, 0.8125, 0.0, 0.8125, 0.0, 0.9758, 0.0, 0.9758, 1.0, 0.636, 1.0, 0.8125, 1.0, 0.8125, 1.0, 0.636, 0.0, 0.636, 0.0, 0.636, 0.0, 0.8125, 0.0, 0.8125, 0.25, 0.0, 0.0243, 0.0, 0.0243, 0.0, 0.25, 0.0, 0.0, 1.0, 0.0, 1.0, 0.0243, 1.0, 0.0243, 1.0, 0.9375, 1.0, 0.9375, 1.0, 1.0, 1.0, 1.0, 1.0, 0.6175, 1.0, 0.5, 1.0, 0.5, 1.0, 0.6175, 1.0, 0.3832, 1.0, 0.3832, 1.0, 0.5, 1.0, 0.5, 1.0, 0.0, 0.3825, 0.0, 0.5, 0.0, 0.5, 0.0, 0.3825, 0.3567, 1.0, 0.25, 1.0, 0.25, 1.0, 0.3567, 1.0, 0.3832, 0.0, 0.5, 0.0, 0.5, 0.0, 0.3832, 0.0, 0.6366, 1.0, 0.6366, 1.0, 0.75, 1.0, 0.75, 1.0, 0.0, 0.6175, 0.0, 0.5, 0.0, 0.5, 0.0, 0.6175, 0.0243, 1.0, 0.0243, 1.0, 0.25, 1.0, 0.25, 1.0, 0.0243, 0.0, 0.0, 0.0, 0.0, 0.0, 0.0243, 0.0, 0.9306, 1.0, 0.9375, 1.0, 0.9375, 1.0, 0.9306, 1.0, 0.0, 0.9758, 0.0, 0.9758, 0.0, 1.0, 0.0, 1.0, 1.0, 0.9758, 1.0, 1.0, 1.0, 1.0, 1.0, 0.9758, 1.0, 0.3825, 1.0, 0.5, 1.0, 0.5, 1.0, 0.3825, 1.0, 0.6175, 1.0, 0.6175, 1.0, 0.5, 1.0, 0.5, 0.3567, 0.0, 0.3567, 0.0, 0.25, 0.0, 0.25, 0.0, 0.6366, 0.0, 0.75, 0.0, 0.75, 0.0, 0.6366, 0.0, 0.6175, 0.0, 0.625, 0.0, 0.625, 0.0, 0.6175, 0.0, 0.0, 0.02411, 0.0, 0.02411, 0.0, 0.0, 0.0, 0.0, 1.0, 0.3649, 1.0, 0.3649, 1.0, 0.375, 1.0, 0.375, 0.9375, 0.0, 1.0, 0.0, 1.0, 0.0, 0.9375, 0.0, 0.9306, 0.0, 0.9306, 0.0, 0.75, 0.0, 0.75, 0.0, 1.0, 0.3649, 1.0, 0.3649, 1.0, 0.375, 1.0, 0.375, 0.0, 0.02411, 0.0, 0.02411, 0.0, 0.0, 0.0, 0.0, 0.9306, 1.0, 0.9375, 1.0, 0.9375, 1.0, 0.9306, 1.0, 0.0243, 0.0, 0.0, 0.0, 0.0, 0.0, 0.0243, 0.0, 0.0, 0.3825, 0.0, 0.5, 0.0, 0.5, 0.0, 0.3825, 0.25, 0.0, 0.0243, 0.0, 0.0243, 0.0, 0.25, 0.0, 1.0, 0.8125, 1.0, 0.9758, 1.0, 0.9758, 1.0, 0.8125, 0.0, 0.8125, 0.0, 0.8125, 0.0, 0.9758, 0.0, 0.9758, 1.0, 0.636, 1.0, 0.8125, 1.0, 0.8125, 1.0, 0.636, 0.0, 0.636, 0.0, 0.636, 0.0, 0.8125, 0.0, 0.8125, 0.0, 1.0, 0.0, 1.0, 0.0243, 1.0, 0.0243, 1.0, 0.9375, 1.0, 0.9375, 1.0, 1.0, 1.0, 1.0, 1.0, 0.6175, 1.0, 0.5, 1.0, 0.5, 1.0, 0.6175, 1.0, 0.3832, 1.0, 0.3832, 1.0, 0.5, 1.0, 0.5, 1.0, 0.3567, 1.0, 0.25, 1.0, 0.25, 1.0, 0.3567, 1.0, 0.3832, 0.0, 0.5, 0.0, 0.5, 0.0, 0.3832, 0.0, 0.6366, 1.0, 0.6366, 1.0, 0.75, 1.0, 0.75, 1.0, 0.0, 0.6175, 0.0, 0.5, 0.0, 0.5, 0.0, 0.6175, 0.0243, 1.0, 0.0243, 1.0, 0.25, 1.0, 0.25, 1.0, 0.0, 0.9758, 0.0, 0.9758, 0.0, 1.0, 0.0, 1.0, 1.0, 0.9758, 1.0, 1.0, 1.0, 1.0, 1.0, 0.9758, 1.0, 0.3825, 1.0, 0.5, 1.0, 0.5, 1.0, 0.3825, 1.0, 0.6175, 1.0, 0.6175, 1.0, 0.5, 1.0, 0.5, 0.3567, 0.0, 0.3567, 0.0, 0.25, 0.0, 0.25, 0.0, 0.6366, 0.0, 0.75, 0.0, 0.75, 0.0, 0.6366, 0.0, 0.6175, 0.0, 0.625, 0.0, 0.625, 0.0, 0.6175, 0.0, 0.9375, 0.0, 1.0, 0.0, 1.0, 0.0, 0.9375, 0.0, 0.9306, 0.0, 0.9306, 0.0, 0.75, 0.0, 0.75, 0.0, 0.0, 0.3649, 0.0, 0.3649, 0.0, 0.02411, 0.0, 0.02411, 1.0, 0.0, 1.0, 0.0, 1.0, 0.02411, 1.0, 0.02411, 1.0, 0.0, 1.0, 0.0, 1.0, 0.02411, 1.0, 0.02411, 0.0, 0.3649, 0.0, 0.3649, 0.0, 0.02411, 0.0, 0.02411, 0.25, 0.3649, 0.25, 0.02411, 0.0243, 0.02411, 0.0243, 0.3649, 0.25, 0.3649, 0.0243, 0.3649, 0.0243, 0.02411, 0.25, 0.02411, 1.0, 0.0, 1.0, 0.02411, 0.9375, 0.02411, 0.9375, 0.0, 1.0, 0.0, 0.9375, 0.0, 0.9375, 0.02411, 1.0, 0.02411, 0.6175, 0.3649, 0.6175, 0.02411, 0.625, 0.02411, 0.625, 0.3649, 0.0243, 0.3649, 0.0, 0.3649, 0.0, 0.02411, 0.0243, 0.02411, 0.3567, 0.3649, 0.3567, 0.02411, 0.375, 0.02411, 0.375, 0.3649, 0.3832, 0.3649, 0.375, 0.3649, 0.375, 0.02411, 0.3832, 0.02411, 0.6366, 0.3649, 0.625, 0.3649, 0.625, 0.02411, 0.6366, 0.02411, 0.9306, 0.3649, 0.9306, 0.02411, 0.9375, 0.02411, 0.9375, 0.3649, 0.9306, 0.3649, 0.9306, 0.02411, 0.75, 0.02411, 0.75, 0.3649, 0.6366, 0.0, 0.625, 0.0, 0.625, 0.02411, 0.6366, 0.02411, 0.6175, 0.0, 0.5, 0.0, 0.5, 0.02411, 0.6175, 0.02411, 0.0243, 0.3649, 0.0243, 0.02411, 0.0, 0.02411, 0.0, 0.3649, 0.3567, 0.0, 0.25, 0.0, 0.25, 0.02411, 0.3567, 0.02411, 0.0, 0.3649, 0.0, 0.3649, 0.0, 0.02411, 0.0, 0.02411, 0.3832, 0.0, 0.375, 0.0, 0.375, 0.02411, 0.3832, 0.02411, 1.0, 0.0, 1.0, 0.0, 1.0, 0.02411, 1.0, 0.02411, 0.0, 0.625, 0.0, 0.625, 0.0, 0.636, 0.0, 0.636, 1.0, 0.625, 1.0, 0.636, 1.0, 0.636, 1.0, 0.625, 0.0, 0.625, 0.0, 0.625, 0.0, 0.636, 0.0, 0.636, 1.0, 0.625, 1.0, 0.636, 1.0, 0.636, 1.0, 0.625, 1.0, 0.625, 1.0, 0.636, 1.0, 0.636, 1.0, 0.625, 0.0, 0.625, 0.0, 0.625, 0.0, 0.636, 0.0, 0.636, 0.0243, 0.625, 0.0, 0.625, 0.0, 0.636, 0.0243, 0.636, 0.6175, 0.625, 0.5, 0.625, 0.5, 0.636, 0.6175, 0.636, 0.6366, 0.625, 0.625, 0.625, 0.625, 0.636, 0.6366, 0.636, 0.3832, 0.625, 0.375, 0.625, 0.375, 0.636, 0.3832, 0.636, 0.3567, 0.625, 0.25, 0.625, 0.25, 0.636, 0.3567, 0.636, 1.0, 0.625, 1.0, 0.636, 0.9375, 0.636, 0.9375, 0.625, 0.9306, 0.625, 0.75, 0.625, 0.75, 0.636, 0.9306, 0.636, 1.0, 0.625, 0.9375, 0.625, 0.9375, 0.636, 1.0, 0.636, 0.25, 0.625, 0.0243, 0.625, 0.0243, 0.636, 0.25, 0.636, 0.0, 0.8125, 0.0, 0.636, 0.0243, 0.636, 0.0243, 0.8125, 0.9306, 0.8125, 0.9306, 0.636, 0.9375, 0.636, 0.9375, 0.8125, 0.3832, 0.8125, 0.375, 0.8125, 0.375, 0.636, 0.3832, 0.636, 0.3567, 0.8125, 0.25, 0.8125, 0.25, 0.636, 0.3567, 0.636, 0.6366, 0.8125, 0.6366, 0.636, 0.75, 0.636, 0.75, 0.8125, 0.6175, 0.8125, 0.6175, 0.636, 0.625, 0.636, 0.625, 0.8125, 0.0243, 0.8125, 0.0243, 0.636, 0.25, 0.636, 0.25, 0.8125, 0.0, 0.375, 0.0, 0.375, 0.0, 0.3649, 0.0, 0.3649, 0.0243, 0.375, 0.0243, 0.3649, 0.0, 0.3649, 0.0, 0.375, 0.9306, 0.375, 0.9306, 0.3649, 0.75, 0.3649, 0.75, 0.375, 0.9306, 0.375, 0.9306, 0.3649, 0.9375, 0.3649, 0.9375, 0.375, 0.6366, 0.375, 0.625, 0.375, 0.625, 0.3649, 0.6366, 0.3649, 0.3832, 0.375, 0.375, 0.375, 0.375, 0.3649, 0.3832, 0.3649, 0.3567, 0.375, 0.3567, 0.3649, 0.375, 0.3649, 0.375, 0.375, 0.0243, 0.375, 0.0, 0.375, 0.0, 0.3649, 0.0243, 0.3649, 0.6175, 0.375, 0.6175, 0.3649, 0.625, 0.3649, 0.625, 0.375, 0.25, 0.375, 0.0243, 0.375, 0.0243, 0.3649, 0.25, 0.3649, 0.25, 0.375, 0.25, 0.3649, 0.0243, 0.3649, 0.0243, 0.375, 0.0, 0.375, 0.0, 0.375, 0.0, 0.3649, 0.0, 0.3649, 0.0, 0.375, 0.0, 0.375, 0.0, 0.3649, 0.0, 0.3649, 1.0, 0.02411, 1.0, 0.02411, 1.0, 0.3649, 1.0, 0.3649, 1.0, 0.02411, 1.0, 0.02411, 1.0, 0.3649, 1.0, 0.3649, 1.0, 0.02411, 1.0, 0.3649, 0.9375, 0.3649, 0.9375, 0.02411, 1.0, 0.02411, 0.9375, 0.02411, 0.9375, 0.3649, 1.0, 0.3649, 0.6366, 0.02411, 0.625, 0.02411, 0.625, 0.3649, 0.6366, 0.3649, 0.6175, 0.02411, 0.5, 0.02411, 0.5, 0.3649, 0.6175, 0.3649, 0.3567, 0.02411, 0.25, 0.02411, 0.25, 0.3649, 0.3567, 0.3649, 0.3832, 0.02411, 0.375, 0.02411, 0.375, 0.3649, 0.3832, 0.3649, 1.0, 0.02411, 1.0, 0.02411, 1.0, 0.3649, 1.0, 0.3649, 0.375, 0.02411, 0.3567, 0.02411, 0.3567, 0.3649, 0.375, 0.3649, 0.25, 0.375, 0.25, 0.3649, 0.3567, 0.3649, 0.3567, 0.375, 0.375, 0.8125, 0.3567, 0.8125, 0.3567, 0.636, 0.375, 0.636, 0.375, 0.625, 0.3567, 0.625, 0.3567, 0.636, 0.375, 0.636, 0.375, 0.0, 0.3567, 0.0, 0.3567, 0.02411, 0.375, 0.02411, 0.25, 0.3649, 0.25, 0.02411, 0.3567, 0.02411, 0.3567, 0.3649, 0.375, 0.0, 0.375, 0.0, 0.3567, 0.0, 0.3567, 0.0, 0.375, 1.0, 0.3567, 1.0, 0.3567, 1.0, 0.375, 1.0, 0.375, 0.0, 0.375, 0.0, 0.3567, 0.0, 0.3567, 0.0, 0.375, 1.0, 0.3567, 1.0, 0.3567, 1.0, 0.375, 1.0, 0.375, 0.8125, 0.3567, 0.8125, 0.3567, 0.9758, 0.375, 0.9758, 0.375, 1.0, 0.3567, 1.0, 0.3567, 0.9758, 0.375, 0.9758, 0.375, 0.636, 0.3567, 0.636, 0.3567, 0.8125, 0.375, 0.8125, 0.375, 0.9758, 0.3567, 0.9758, 0.3567, 0.8125, 0.375, 0.8125, 0.25, 0.6175, 0.25, 0.5, 0.3567, 0.5, 0.3567, 0.6175, 0.375, 0.636, 0.3567, 0.636, 0.3567, 0.625, 0.375, 0.625, 0.25, 0.3825, 0.25, 0.375, 0.3567, 0.375, 0.3567, 0.3825, 0.25, 0.02411, 0.25, 0.0, 0.3567, 0.0, 0.3567, 0.02411, 0.375, 0.9758, 0.3567, 0.9758, 0.3567, 1.0, 0.375, 1.0, 0.375, 0.6175, 0.3567, 0.6175, 0.3567, 0.625, 0.375, 0.625, 0.375, 1.0, 0.3567, 1.0, 0.3567, 1.0, 0.375, 1.0, 0.375, 0.3825, 0.3567, 0.3825, 0.3567, 0.5, 0.375, 0.5, 0.375, 0.0, 0.375, 0.0, 0.3567, 0.0, 0.3567, 0.0, 0.375, 0.3649, 0.3567, 0.3649, 0.3567, 0.375, 0.375, 0.375, 0.75, 0.02411, 0.6366, 0.02411, 0.6366, 0.3649, 0.75, 0.3649, 0.75, 0.375, 0.6366, 0.375, 0.6366, 0.3649, 0.75, 0.3649, 0.625, 0.8125, 0.625, 0.636, 0.6366, 0.636, 0.6366, 0.8125, 0.75, 0.625, 0.6366, 0.625, 0.6366, 0.636, 0.75, 0.636, 0.75, 0.0, 0.6366, 0.0, 0.6366, 0.02411, 0.75, 0.02411, 0.75, 0.3649, 0.6366, 0.3649, 0.6366, 0.02411, 0.75, 0.02411, 0.625, 0.0, 0.6366, 0.0, 0.6366, 0.0, 0.625, 0.0, 0.625, 1.0, 0.625, 1.0, 0.6366, 1.0, 0.6366, 1.0, 0.625, 0.0, 0.6366, 0.0, 0.6366, 0.0, 0.625, 0.0, 0.625, 1.0, 0.625, 1.0, 0.6366, 1.0, 0.6366, 1.0, 0.75, 0.8125, 0.6366, 0.8125, 0.6366, 0.9758, 0.75, 0.9758, 0.625, 1.0, 0.625, 0.9758, 0.6366, 0.9758, 0.6366, 1.0, 0.75, 0.636, 0.6366, 0.636, 0.6366, 0.8125, 0.75, 0.8125, 0.625, 0.9758, 0.625, 0.8125, 0.6366, 0.8125, 0.6366, 0.9758, 0.625, 0.6175, 0.625, 0.5, 0.6366, 0.5, 0.6366, 0.6175, 0.625, 0.636, 0.625, 0.625, 0.6366, 0.625, 0.6366, 0.636, 0.75, 0.02411, 0.6366, 0.02411, 0.6366, 0.0, 0.75, 0.0, 0.625, 0.3825, 0.625, 0.375, 0.6366, 0.375, 0.6366, 0.3825, 0.75, 0.9758, 0.6366, 0.9758, 0.6366, 1.0, 0.75, 1.0, 0.625, 1.0, 0.625, 1.0, 0.6366, 1.0, 0.6366, 1.0, 0.75, 0.3825, 0.6366, 0.3825, 0.6366, 0.5, 0.75, 0.5, 0.75, 0.3649, 0.6366, 0.3649, 0.6366, 0.375, 0.75, 0.375, 0.75, 0.6175, 0.6366, 0.6175, 0.6366, 0.625, 0.75, 0.625, 0.625, 0.0, 0.6366, 0.0, 0.6366, 0.0, 0.625, 0.0, 0.625, 0.6175, 0.625, 0.6175, 0.625, 0.625, 0.625, 0.625, 0.625, 0.3825, 0.625, 0.3825, 0.625, 0.5, 0.625, 0.5, 0.375, 0.6175, 0.375, 0.6175, 0.375, 0.5, 0.375, 0.5, 0.6175, 0.625, 0.6175, 0.625, 0.5, 0.625, 0.5, 0.625, 0.3832, 0.375, 0.3832, 0.375, 0.5, 0.375, 0.5, 0.375, 0.3832, 0.625, 0.3832, 0.625, 0.375, 0.625, 0.375, 0.625, 0.375, 0.3825, 0.375, 0.3825, 0.375, 0.375, 0.375, 0.375, 0.6175, 0.375, 0.6175, 0.375, 0.625, 0.375, 0.625, 0.375, 0.6175, 0.375, 0.6175, 0.375, 0.625, 0.375, 0.625, 0.375, 0.375, 0.3825, 0.375, 0.3825, 0.375, 0.375, 0.375, 0.375, 0.3832, 0.625, 0.3832, 0.625, 0.375, 0.625, 0.375, 0.625, 0.3832, 0.375, 0.3832, 0.375, 0.5, 0.375, 0.5, 0.375, 0.6175, 0.625, 0.6175, 0.625, 0.5, 0.625, 0.5, 0.625, 0.375, 0.6175, 0.375, 0.6175, 0.375, 0.5, 0.375, 0.5, 0.625, 0.3825, 0.625, 0.3825, 0.625, 0.5, 0.625, 0.5, 0.625, 0.6175, 0.625, 0.6175, 0.625, 0.625, 0.625, 0.625, 0.375, 0.375, 0.375, 0.375, 0.3832, 0.375, 0.3832, 0.375, 0.5, 0.625, 0.5, 0.625, 0.3832, 0.625, 0.3832, 0.625, 0.5, 0.625, 0.5, 0.625, 0.3832, 0.625, 0.3832, 0.625, 0.375, 0.375, 0.375, 0.375, 0.3832, 0.375, 0.3832, 0.375, 0.5, 0.02411, 0.3832, 0.02411, 0.3832, 0.3649, 0.5, 0.3649, 0.5, 0.375, 0.3832, 0.375, 0.3832, 0.3649, 0.5, 0.3649, 0.5, 0.8125, 0.3832, 0.8125, 0.3832, 0.636, 0.5, 0.636, 0.5, 0.625, 0.3832, 0.625, 0.3832, 0.636, 0.5, 0.636, 0.5, 0.0, 0.3832, 0.0, 0.3832, 0.02411, 0.5, 0.02411, 0.5, 0.3649, 0.3832, 0.3649, 0.3832, 0.02411, 0.5, 0.02411, 0.375, 0.0, 0.3832, 0.0, 0.3832, 0.0, 0.375, 0.0, 0.375, 1.0, 0.375, 1.0, 0.3832, 1.0, 0.3832, 1.0, 0.375, 0.0, 0.3832, 0.0, 0.3832, 0.0, 0.375, 0.0, 0.375, 1.0, 0.375, 1.0, 0.3832, 1.0, 0.3832, 1.0, 0.5, 0.8125, 0.3832, 0.8125, 0.3832, 0.9758, 0.5, 0.9758, 0.5, 1.0, 0.3832, 1.0, 0.3832, 0.9758, 0.5, 0.9758, 0.5, 0.636, 0.3832, 0.636, 0.3832, 0.8125, 0.5, 0.8125, 0.5, 0.9758, 0.3832, 0.9758, 0.3832, 0.8125, 0.5, 0.8125, 0.5, 0.636, 0.3832, 0.636, 0.3832, 0.625, 0.5, 0.625, 0.5, 0.02411, 0.3832, 0.02411, 0.3832, 0.0, 0.5, 0.0, 0.5, 0.6175, 0.3832, 0.6175, 0.3832, 0.625, 0.5, 0.625, 0.375, 1.0, 0.375, 1.0, 0.3832, 1.0, 0.3832, 1.0, 0.5, 0.9758, 0.3832, 0.9758, 0.3832, 1.0, 0.5, 1.0, 0.375, 0.0, 0.3832, 0.0, 0.3832, 0.0, 0.375, 0.0, 0.5, 0.3825, 0.3832, 0.3825, 0.3832, 0.5, 0.5, 0.5, 0.375, 0.375, 0.375, 0.375, 0.3832, 0.375, 0.3832, 0.375, 0.375, 0.3825, 0.375, 0.375, 0.3832, 0.375, 0.3832, 0.3825, 0.5, 0.625, 0.5, 0.625, 0.3832, 0.625, 0.3832, 0.625, 0.375, 0.6175, 0.375, 0.5, 0.3832, 0.5, 0.3832, 0.6175, 0.5, 0.3649, 0.3832, 0.3649, 0.3832, 0.375, 0.5, 0.375, 0.625, 0.625, 0.625, 0.625, 0.6175, 0.625, 0.6175, 0.625, 0.5, 0.375, 0.5, 0.375, 0.6175, 0.375, 0.6175, 0.375, 0.5, 0.375, 0.5, 0.375, 0.6175, 0.375, 0.6175, 0.375, 0.625, 0.625, 0.625, 0.625, 0.6175, 0.625, 0.6175, 0.625, 0.625, 0.02411, 0.6175, 0.02411, 0.6175, 0.3649, 0.625, 0.3649, 0.5, 0.375, 0.5, 0.3649, 0.6175, 0.3649, 0.6175, 0.375, 0.5, 0.8125, 0.5, 0.636, 0.6175, 0.636, 0.6175, 0.8125, 0.625, 0.625, 0.6175, 0.625, 0.6175, 0.636, 0.625, 0.636, 0.625, 0.0, 0.6175, 0.0, 0.6175, 0.02411, 0.625, 0.02411, 0.5, 0.3649, 0.5, 0.02411, 0.6175, 0.02411, 0.6175, 0.3649, 0.5, 0.0, 0.6175, 0.0, 0.6175, 0.0, 0.5, 0.0, 0.625, 1.0, 0.6175, 1.0, 0.6175, 1.0, 0.625, 1.0, 0.5, 0.0, 0.6175, 0.0, 0.6175, 0.0, 0.5, 0.0, 0.625, 1.0, 0.6175, 1.0, 0.6175, 1.0, 0.625, 1.0, 0.625, 0.8125, 0.6175, 0.8125, 0.6175, 0.9758, 0.625, 0.9758, 0.5, 1.0, 0.5, 0.9758, 0.6175, 0.9758, 0.6175, 1.0, 0.625, 0.636, 0.6175, 0.636, 0.6175, 0.8125, 0.625, 0.8125, 0.5, 0.9758, 0.5, 0.8125, 0.6175, 0.8125, 0.6175, 0.9758, 0.5, 0.02411, 0.5, 0.0, 0.6175, 0.0, 0.6175, 0.02411, 0.5, 0.636, 0.5, 0.625, 0.6175, 0.625, 0.6175, 0.636, 0.625, 0.625, 0.625, 0.625, 0.6175, 0.625, 0.6175, 0.625, 0.625, 1.0, 0.6175, 1.0, 0.6175, 1.0, 0.625, 1.0, 0.5, 0.3825, 0.5, 0.375, 0.6175, 0.375, 0.6175, 0.3825, 0.625, 0.3825, 0.6175, 0.3825, 0.6175, 0.5, 0.625, 0.5, 0.625, 0.9758, 0.6175, 0.9758, 0.6175, 1.0, 0.625, 1.0, 0.625, 0.6175, 0.6175, 0.6175, 0.6175, 0.625, 0.625, 0.625, 0.625, 0.3649, 0.6175, 0.3649, 0.6175, 0.375, 0.625, 0.375, 0.5, 0.0, 0.6175, 0.0, 0.6175, 0.0, 0.5, 0.0, 0.5, 0.6175, 0.5, 0.5, 0.6175, 0.5, 0.6175, 0.6175, 0.5, 0.375, 0.5, 0.375, 0.6175, 0.375, 0.6175, 0.375, 0.5, 0.625, 0.5, 0.6175, 0.6175, 0.6175, 0.6175, 0.625, 0.625, 0.5, 0.6175, 0.5, 0.6175, 0.6175, 0.625, 0.6175, 0.375, 0.625, 0.375, 0.6175, 0.3832, 0.6175, 0.3832, 0.625, 0.5, 0.5, 0.3832, 0.5, 0.3832, 0.6175, 0.5, 0.6175, 0.625, 0.5, 0.625, 0.5, 0.625, 0.6175, 0.625, 0.6175, 0.375, 0.625, 0.375, 0.625, 0.375, 0.6175, 0.375, 0.6175, 0.375, 0.625, 0.375, 0.625, 0.375, 0.6175, 0.375, 0.6175, 0.625, 0.5, 0.625, 0.5, 0.625, 0.6175, 0.625, 0.6175, 0.75, 0.5, 0.6366, 0.5, 0.6366, 0.6175, 0.75, 0.6175, 0.625, 0.625, 0.625, 0.6175, 0.6366, 0.6175, 0.6366, 0.625, 0.375, 0.5, 0.3567, 0.5, 0.3567, 0.6175, 0.375, 0.6175, 0.25, 0.625, 0.25, 0.6175, 0.3567, 0.6175, 0.3567, 0.625, 1.0, 0.625, 1.0, 0.625, 1.0, 0.6175, 1.0, 0.6175, 0.0, 0.625, 0.0, 0.6175, 0.0, 0.6175, 0.0, 0.625, 1.0, 0.625, 1.0, 0.625, 1.0, 0.6175, 1.0, 0.6175, 0.0, 0.625, 0.0, 0.6175, 0.0, 0.6175, 0.0, 0.625, 0.25, 0.5, 0.0243, 0.5, 0.0243, 0.6175, 0.25, 0.6175, 0.0, 0.625, 0.0, 0.6175, 0.0243, 0.6175, 0.0243, 0.625, 1.0, 0.625, 1.0, 0.625, 1.0, 0.6175, 1.0, 0.6175, 0.9375, 0.5, 0.9375, 0.5, 0.9375, 0.6175, 0.9375, 0.6175, 0.9375, 0.625, 0.9375, 0.6175, 1.0, 0.6175, 1.0, 0.625, 1.0, 0.5, 0.9375, 0.5, 0.9375, 0.6175, 1.0, 0.6175, 0.9306, 0.5, 0.75, 0.5, 0.75, 0.6175, 0.9306, 0.6175, 0.9306, 0.625, 0.9306, 0.6175, 0.9375, 0.6175, 0.9375, 0.625, 0.6366, 0.625, 0.6366, 0.6175, 0.75, 0.6175, 0.75, 0.625, 0.3567, 0.625, 0.3567, 0.6175, 0.375, 0.6175, 0.375, 0.625, 0.0243, 0.625, 0.0243, 0.6175, 0.25, 0.6175, 0.25, 0.625, 0.625, 0.5, 0.625, 0.5, 0.625, 0.6175, 0.625, 0.6175, 0.3832, 0.5, 0.375, 0.5, 0.375, 0.6175, 0.3832, 0.6175, 0.375, 0.625, 0.375, 0.625, 0.375, 0.6175, 0.375, 0.6175, 0.3567, 0.5, 0.25, 0.5, 0.25, 0.6175, 0.3567, 0.6175, 0.0, 0.625, 0.0, 0.6175, 0.0, 0.6175, 0.0, 0.625, 0.6175, 0.5, 0.5, 0.5, 0.5, 0.6175, 0.6175, 0.6175, 0.0243, 0.5, 0.0, 0.5, 0.0, 0.6175, 0.0243, 0.6175, 0.3832, 0.625, 0.3832, 0.6175, 0.5, 0.6175, 0.5, 0.625, 0.6366, 0.5, 0.625, 0.5, 0.625, 0.6175, 0.6366, 0.6175, 1.0, 0.625, 1.0, 0.625, 1.0, 0.6175, 1.0, 0.6175, 0.6175, 0.625, 0.6175, 0.6175, 0.625, 0.6175, 0.625, 0.625, 0.625, 0.375, 0.6175, 0.375, 0.6175, 0.3825, 0.625, 0.3825, 0.5, 0.5, 0.5, 0.3825, 0.6175, 0.3825, 0.6175, 0.5, 0.375, 0.5, 0.375, 0.3825, 0.3832, 0.3825, 0.3832, 0.5, 0.5, 0.375, 0.3832, 0.375, 0.3832, 0.3825, 0.5, 0.3825, 0.625, 0.375, 0.625, 0.375, 0.625, 0.3825, 0.625, 0.3825, 0.375, 0.5, 0.375, 0.5, 0.375, 0.3825, 0.375, 0.3825, 0.375, 0.5, 0.375, 0.5, 0.375, 0.3825, 0.375, 0.3825, 0.625, 0.375, 0.625, 0.375, 0.625, 0.3825, 0.625, 0.3825, 0.75, 0.375, 0.6366, 0.375, 0.6366, 0.3825, 0.75, 0.3825, 0.625, 0.5, 0.625, 0.3825, 0.6366, 0.3825, 0.6366, 0.5, 0.375, 0.375, 0.3567, 0.375, 0.3567, 0.3825, 0.375, 0.3825, 0.25, 0.5, 0.25, 0.3825, 0.3567, 0.3825, 0.3567, 0.5, 1.0, 0.375, 1.0, 0.3825, 1.0, 0.3825, 1.0, 0.375, 0.0, 0.375, 0.0, 0.3825, 0.0, 0.3825, 0.0, 0.375, 1.0, 0.375, 1.0, 0.3825, 1.0, 0.3825, 1.0, 0.375, 0.0, 0.375, 0.0, 0.3825, 0.0, 0.3825, 0.0, 0.375, 0.25, 0.375, 0.0243, 0.375, 0.0243, 0.3825, 0.25, 0.3825, 0.0, 0.5, 0.0, 0.3825, 0.0243, 0.3825, 0.0243, 0.5, 1.0, 0.5, 1.0, 0.5, 1.0, 0.3825, 1.0, 0.3825, 0.9375, 0.5, 0.9375, 0.3825, 1.0, 0.3825, 1.0, 0.5, 1.0, 0.375, 0.9375, 0.375, 0.9375, 0.3825, 1.0, 0.3825, 0.9306, 0.5, 0.9306, 0.3825, 0.9375, 0.3825, 0.9375, 0.5, 0.9375, 0.375, 0.9375, 0.375, 0.9375, 0.3825, 0.9375, 0.3825, 0.0243, 0.5, 0.0243, 0.3825, 0.25, 0.3825, 0.25, 0.5, 0.3567, 0.5, 0.3567, 0.3825, 0.375, 0.3825, 0.375, 0.5, 0.6366, 0.5, 0.6366, 0.3825, 0.75, 0.3825, 0.75, 0.5, 0.625, 0.375, 0.625, 0.375, 0.625, 0.3825, 0.625, 0.3825, 0.6175, 0.5, 0.6175, 0.3825, 0.625, 0.3825, 0.625, 0.5, 0.0, 0.375, 0.0, 0.3825, 0.0, 0.3825, 0.0, 0.375, 0.6175, 0.375, 0.5, 0.375, 0.5, 0.3825, 0.6175, 0.3825, 0.3832, 0.375, 0.375, 0.375, 0.375, 0.3825, 0.3832, 0.3825, 0.3832, 0.5, 0.3832, 0.3825, 0.5, 0.3825, 0.5, 0.5, 0.6366, 0.375, 0.625, 0.375, 0.625, 0.3825, 0.6366, 0.3825, 0.3567, 0.375, 0.25, 0.375, 0.25, 0.3825, 0.3567, 0.3825, 1.0, 0.375, 1.0, 0.3825, 1.0, 0.3825, 1.0, 0.375, 0.375, 0.5, 0.375, 0.5, 0.375, 0.3825, 0.375, 0.3825, 0.0243, 0.375, 0.0, 0.375, 0.0, 0.3825, 0.0243, 0.3825, 0.9306, 0.375, 0.75, 0.375, 0.75, 0.3825, 0.9306, 0.3825, 0.9375, 0.375, 0.9375, 0.375, 0.9375, 0.3825, 0.9375, 0.3825, 1.0, 0.5, 1.0, 0.5, 1.0, 0.3825, 1.0, 0.3825, 0.9375, 0.5, 0.9375, 0.5, 0.9375, 0.6175, 0.9375, 0.6175, 1.0, 0.625, 1.0, 0.625, 1.0, 0.6175, 1.0, 0.6175, 1.0, 0.3825, 1.0, 0.3825, 1.0, 0.375, 1.0, 0.375, 1.0, 0.6175, 1.0, 0.6175, 1.0, 0.5, 1.0, 0.5, 0.9375, 0.6175, 0.9375, 0.6175, 0.9375, 0.625, 0.9375, 0.625, 0.9375, 0.625, 0.9375, 0.625, 1.0, 0.625, 1.0, 0.625, 1.0, 0.375, 1.0, 0.375, 0.9375, 0.375, 0.9375, 0.375, 0.9375, 0.3825, 0.9375, 0.3825, 0.9375, 0.5, 0.9375, 0.5, 0.9375, 0.375, 0.9306, 0.375, 0.9306, 0.3825, 0.9375, 0.3825, 0.75, 0.5, 0.75, 0.3825, 0.9306, 0.3825, 0.9306, 0.5, 0.75, 0.625, 0.75, 0.6175, 0.9306, 0.6175, 0.9306, 0.625, 0.9375, 0.5, 0.9306, 0.5, 0.9306, 0.6175, 0.9375, 0.6175, 0.75, 0.375, 0.75, 0.3649, 0.9306, 0.3649, 0.9306, 0.375, 0.9375, 0.375, 0.9375, 0.3649, 0.9306, 0.3649, 0.9306, 0.375, 0.75, 0.8125, 0.75, 0.636, 0.9306, 0.636, 0.9306, 0.8125, 0.9375, 0.625, 0.9306, 0.625, 0.9306, 0.636, 0.9375, 0.636, 0.9375, 0.3649, 0.9375, 0.02411, 0.9306, 0.02411, 0.9306, 0.3649, 0.75, 0.3649, 0.75, 0.02411, 0.9306, 0.02411, 0.9306, 0.3649, 0.9375, 0.0, 0.9375, 0.0, 0.9306, 0.0, 0.9306, 0.0, 0.75, 1.0, 0.9306, 1.0, 0.9306, 1.0, 0.75, 1.0, 0.9375, 0.0, 0.9375, 0.0, 0.9306, 0.0, 0.9306, 0.0, 0.75, 1.0, 0.9306, 1.0, 0.9306, 1.0, 0.75, 1.0, 0.9375, 0.8125, 0.9306, 0.8125, 0.9306, 0.9758, 0.9375, 0.9758, 0.75, 1.0, 0.75, 0.9758, 0.9306, 0.9758, 0.9306, 1.0, 0.9375, 0.636, 0.9306, 0.636, 0.9306, 0.8125, 0.9375, 0.8125, 0.75, 0.9758, 0.75, 0.8125, 0.9306, 0.8125, 0.9306, 0.9758, 0.75, 0.636, 0.75, 0.625, 0.9306, 0.625, 0.9306, 0.636, 0.9375, 0.6175, 0.9306, 0.6175, 0.9306, 0.625, 0.9375, 0.625, 0.75, 0.3825, 0.75, 0.375, 0.9306, 0.375, 0.9306, 0.3825, 0.75, 0.6175, 0.75, 0.5, 0.9306, 0.5, 0.9306, 0.6175, 0.9375, 0.9758, 0.9306, 0.9758, 0.9306, 1.0, 0.9375, 1.0, 0.75, 0.02411, 0.75, 0.0, 0.9306, 0.0, 0.9306, 0.02411, 0.9375, 0.02411, 0.9375, 0.0, 0.9306, 0.0, 0.9306, 0.02411, 0.75, 1.0, 0.9306, 1.0, 0.9306, 1.0, 0.75, 1.0, 0.9375, 0.0, 0.9375, 0.0, 0.9306, 0.0, 0.9306, 0.0, 0.9375, 0.3825, 0.9306, 0.3825, 0.9306, 0.5, 0.9375, 0.5, 0.9375, 0.375, 0.9375, 0.375, 0.9375, 0.3825, 0.9375, 0.3825, 1.0, 0.5, 1.0, 0.5, 1.0, 0.3825, 1.0, 0.3825, 0.9375, 0.5, 0.9375, 0.5, 0.9375, 0.6175, 0.9375, 0.6175, 1.0, 0.625, 1.0, 0.625, 1.0, 0.6175, 1.0, 0.6175, 1.0, 0.3825, 1.0, 0.3825, 1.0, 0.375, 1.0, 0.375, 1.0, 0.6175, 1.0, 0.6175, 1.0, 0.5, 1.0, 0.5, 0.9375, 0.6175, 0.9375, 0.6175, 0.9375, 0.625, 0.9375, 0.625, 0.9375, 0.625, 0.9375, 0.625, 1.0, 0.625, 1.0, 0.625, 1.0, 0.375, 1.0, 0.375, 0.9375, 0.375, 0.9375, 0.375, 0.9375, 0.3825, 0.9375, 0.3825, 0.9375, 0.5, 0.9375, 0.5])
me_plane.update()
me_cube_001 = bpy.data.meshes.new('Cube.001')
me_cube_001.from_pydata([(-0.5, 0.1206, -0.5), (-0.5, 0.1206, 0.5), (-0.5, -0.1206, -0.5), (-0.5, -0.1206, 0.5), (0.5, 0.1206, -0.5), (0.5, 0.1206, 0.5), (0.5, -0.1206, -0.5), (0.5, -0.1206, 0.5)], [], [(0, 2, 3, 1), (2, 6, 7, 3), (6, 4, 5, 7), (4, 0, 1, 5), (2, 0, 4, 6), (7, 5, 1, 3)])
_uv = me_cube_001.uv_layers.new(name='UVMap')
_uv.uv.foreach_set('vector', [0.375, 0.0, 0.375, 0.25, 0.625, 0.25, 0.625, 0.0, 0.375, 0.25, 0.375, 0.5, 0.625, 0.5, 0.625, 0.25, 0.375, 0.5, 0.375, 0.75, 0.625, 0.75, 0.625, 0.5, 0.375, 0.75, 0.375, 1.0, 0.625, 1.0, 0.625, 0.75, 0.125, 0.5, 0.125, 0.75, 0.375, 0.75, 0.375, 0.5, 0.625, 0.5, 0.625, 0.75, 0.875, 0.75, 0.875, 0.5])
me_cube_001.update()
me_cube_002 = bpy.data.meshes.new('Cube.002')
me_cube_002.from_pydata([(-0.5, 0.1206, -0.5), (-0.5, 0.1206, 0.5), (-0.5, -0.1206, -0.5), (-0.5, -0.1206, 0.5), (0.5, 0.1206, -0.5), (0.5, 0.1206, 0.5), (0.5, -0.1206, -0.5), (0.5, -0.1206, 0.5)], [], [(0, 2, 3, 1), (2, 6, 7, 3), (6, 4, 5, 7), (4, 0, 1, 5), (2, 0, 4, 6), (7, 5, 1, 3)])
_uv = me_cube_002.uv_layers.new(name='UVMap')
_uv.uv.foreach_set('vector', [0.375, 0.0, 0.375, 0.25, 0.625, 0.25, 0.625, 0.0, 0.375, 0.25, 0.375, 0.5, 0.625, 0.5, 0.625, 0.25, 0.375, 0.5, 0.375, 0.75, 0.625, 0.75, 0.625, 0.5, 0.375, 0.75, 0.375, 1.0, 0.625, 1.0, 0.625, 0.75, 0.125, 0.5, 0.125, 0.75, 0.375, 0.75, 0.375, 0.5, 0.625, 0.5, 0.625, 0.75, 0.875, 0.75, 0.875, 0.5])
me_cube_002.update()
me_cube_003 = bpy.data.meshes.new('Cube.003')
me_cube_003.from_pydata([(-0.6028, -1.654, 0.1206), (-0.6028, 1.654, 0.1206), (-0.6028, -1.654, -0.1206), (-0.6028, 1.654, -0.1206), (0.6028, -1.654, 0.1206), (0.6028, 1.654, 0.1206), (0.6028, -1.654, -0.1206), (0.6028, 1.654, -0.1206)], [], [(0, 1, 3, 2), (2, 3, 7, 6), (6, 7, 5, 4), (4, 5, 1, 0), (2, 6, 4, 0), (7, 3, 1, 5)])
_uv = me_cube_003.uv_layers.new(name='UVMap')
_uv.uv.foreach_set('vector', [0.375, 0.0, 0.625, 0.0, 0.625, 0.25, 0.375, 0.25, 0.375, 0.25, 0.625, 0.25, 0.625, 0.5, 0.375, 0.5, 0.375, 0.5, 0.625, 0.5, 0.625, 0.75, 0.375, 0.75, 0.375, 0.75, 0.625, 0.75, 0.625, 1.0, 0.375, 1.0, 0.125, 0.5, 0.375, 0.5, 0.375, 0.75, 0.125, 0.75, 0.625, 0.5, 0.875, 0.5, 0.875, 0.75, 0.625, 0.75])
me_cube_003.update()

# ---- objects
ob_plane = bpy.data.objects.new('Plane', me_plane)
ob_cube = bpy.data.objects.new('Cube', me_cube_001)
ob_cube_001 = bpy.data.objects.new('Cube.001', me_cube_002)
ob_cube_002 = bpy.data.objects.new('Cube.002', me_cube_003)

# ---- transforms, parenting, visibility, modifiers, constraints
ob_plane.location = (0.0, 0.0, 0.0)
_m = ob_plane.modifiers.new('Subdivision', 'SUBSURF')
_m.levels = 2
ob_cube.location = (0.8203, -6.616, 1.482)
ob_cube_001.location = (0.8203, -3.976, 1.482)
ob_cube_002.location = (0.8203, -5.289, 2.056)

# ---- collection membership
col_collection.objects.link(ob_plane)
col_collection.objects.link(ob_cube)
col_collection.objects.link(ob_cube_001)
col_collection.objects.link(ob_cube_002)

# ---- scene / render settings (as saved in the file)
scene.frame_start = 1; scene.frame_end = 250; scene.frame_set(1)
scene.render.engine = 'BLENDER_EEVEE_NEXT'
scene.cycles.sampling_pattern = 'TABULATED_SOBOL'
bpy.context.view_layer.update()

# ---- added for rendering (the .blend has no active camera and no usable light): camera, sun
cam_auto = bpy.data.cameras.new('AutoCamera')
cam_auto.lens = 50.0
cam_auto.sensor_width = 36.0
cam_auto.clip_end = 1000.0
ob_auto_camera = bpy.data.objects.new('AutoCamera', cam_auto)
scene.collection.objects.link(ob_auto_camera)
ob_auto_camera.location = (21.2861, -25.5433, 18.9559)
ob_auto_camera.rotation_euler = (1.09748, -7.21219e-08, 0.694738)
scene.camera = ob_auto_camera
light_auto_sun = bpy.data.lights.new('AutoSun', 'SUN')
light_auto_sun.energy = 3.0
light_auto_sun.angle = 0.0523599
ob_auto_sun = bpy.data.objects.new('AutoSun', light_auto_sun)
scene.collection.objects.link(ob_auto_sun)
ob_auto_sun.rotation_euler = (0.872665, 0.174533, 0.523599)
bpy.context.view_layer.update()
